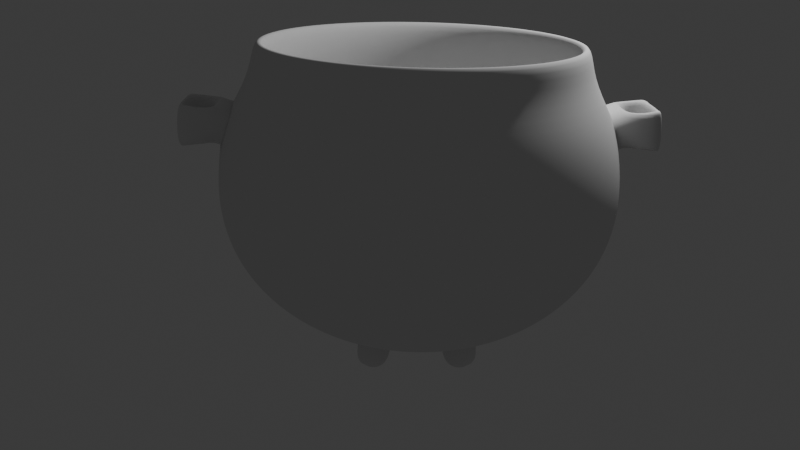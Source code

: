 # Source: Cauldron.blend  (saved by Blender 4.5.88; exported with 4.5.12 LTS)
import bpy
from mathutils import Matrix  # noqa: F401  (used for matrix-valued properties, if any)

bpy.ops.wm.read_factory_settings(use_empty=True)
scene = bpy.context.scene
scene.name = 'Scene'

# ---- collections
col_collection = bpy.data.collections.new('Collection'); scene.collection.children.link(col_collection)

# ---- world
world_world = bpy.data.worlds.new('World'); scene.world = world_world
world_world.use_nodes = True; world_world.node_tree.nodes.clear()
_N = world_world.node_tree.nodes; _L = world_world.node_tree.links
n0 = _N.new('ShaderNodeOutputWorld'); n0.name = 'World Output'; n0.location = (200, 100)
n1 = _N.new('ShaderNodeBackground'); n1.name = 'Background'; n1.location = (-200, 100)
n1.inputs[0].default_value = (0.05088, 0.05088, 0.05088, 1.0)
_L.new(n1.outputs[0], n0.inputs[0])
n0.is_active_output = True
world_world.color = (0.05088, 0.05088, 0.05088)
world_world.sun_shadow_jitter_overblur = 0.0

# ---- cameras
cam_camera = bpy.data.cameras.new('Camera')
cam_camera.clip_end = 100.0
cam_camera.ortho_scale = 7.314

# ---- lights
light_light = bpy.data.lights.new('Light', 'POINT')
light_light.energy = 1000.0
light_light.shadow_soft_size = 0.1

# ---- meshes
me_sphere_001 = bpy.data.meshes.new('Sphere.001')
me_sphere_001.from_pydata([(0.0, 0.8315, 0.3872), (0.0, 0.9808, 0.02781), (0.0, 1.0, -0.1602), (0.0, 0.9808, -0.3379), (0.0, 0.8315, -0.6376), (-2.493e-08, -0.8159, 0.5387), (-1.043e-07, -0.8315, 0.3872), (2.98e-08, -0.9239, 0.2143), (-1.341e-07, -0.9808, 0.02781), (-3.278e-07, -1.0, -0.1602), (-1.341e-07, -0.9808, -0.3379), (2.98e-08, -0.9239, -0.4973), (-1.043e-07, -0.8315, -0.6376), (-1.49e-08, -0.7071, -0.7586), (-9.686e-08, -0.5556, -0.8559), (-5.215e-08, -0.3827, -0.9235), (-7.451e-09, -0.1951, -0.96), (-0.1592, -0.8002, 0.5387), (-0.1622, -0.8155, 0.3872), (-0.1802, -0.9061, 0.2143), (-0.1913, -0.9619, 0.02781), (-0.1951, -0.9808, -0.1602), (-0.1913, -0.9619, -0.3379), (-0.1802, -0.9061, -0.4973), (-0.1622, -0.8155, -0.6376), (-0.1379, -0.6935, -0.7586), (-0.1084, -0.5449, -0.8559), (-0.07466, -0.3753, -0.9235), (-0.03806, -0.1913, -0.96), (-0.3122, -0.7538, 0.5387), (-0.3182, -0.7682, 0.3872), (-0.3536, -0.8536, 0.2143), (-0.3753, -0.9061, 0.02781), (-0.3827, -0.9239, -0.1602), (-0.3753, -0.9061, -0.3379), (-0.3536, -0.8536, -0.4973), (-0.3182, -0.7682, -0.6376), (-0.2706, -0.6533, -0.7586), (-0.2126, -0.5133, -0.8559), (-0.1464, -0.3536, -0.9235), (-0.07466, -0.1802, -0.96), (-0.4533, -0.6784, 0.5387), (-0.4619, -0.6913, 0.3872), (-0.5133, -0.7682, 0.2143), (-0.5449, -0.8155, 0.02781), (-0.5556, -0.8315, -0.1602), (-0.5449, -0.8155, -0.3379), (-0.5133, -0.7682, -0.4973), (-0.4619, -0.6913, -0.6376), (-0.3928, -0.5879, -0.7586), (-0.3087, -0.4619, -0.8559), (-0.2126, -0.3182, -0.9235), (-0.1084, -0.1622, -0.96), (-0.5769, -0.5769, 0.5387), (-0.5879, -0.5879, 0.3872), (-0.6533, -0.6533, 0.2143), (-0.6935, -0.6935, 0.02781), (-0.7071, -0.7071, -0.1602), (-0.6935, -0.6935, -0.3379), (-0.6533, -0.6533, -0.4973), (-0.5879, -0.5879, -0.6376), (-0.5, -0.5, -0.7586), (-0.3928, -0.3928, -0.8559), (-0.2706, -0.2706, -0.9235), (-0.1379, -0.1379, -0.96), (0.0, 0.0, -0.9642), (-0.6784, -0.4533, 0.5387), (-0.6913, -0.4619, 0.3872), (-0.7682, -0.5133, 0.2143), (-0.8155, -0.5449, 0.02781), (-0.8315, -0.5556, -0.1602), (-0.8155, -0.5449, -0.3379), (-0.7682, -0.5133, -0.4973), (-0.6913, -0.4619, -0.6376), (-0.5879, -0.3928, -0.7586), (-0.4619, -0.3087, -0.8559), (-0.3182, -0.2126, -0.9235), (-0.1622, -0.1084, -0.96), (-0.7538, -0.3122, 0.5387), (-0.7682, -0.3182, 0.3872), (-0.8536, -0.3536, 0.2143), (-0.9061, -0.3753, 0.02781), (-0.9239, -0.3827, -0.1602), (-0.9061, -0.3753, -0.3379), (-0.8536, -0.3536, -0.4973), (-0.7682, -0.3182, -0.6376), (-0.6533, -0.2706, -0.7586), (-0.5133, -0.2126, -0.8559), (-0.3536, -0.1464, -0.9235), (-0.1802, -0.07466, -0.96), (-0.8002, -0.1592, 0.5387), (-0.8155, -0.1622, 0.3872), (-0.9061, -0.1802, 0.2143), (-0.9619, -0.1913, 0.02781), (-0.9808, -0.1951, -0.1602), (-0.9619, -0.1913, -0.3379), (-0.9061, -0.1802, -0.4973), (-0.8155, -0.1622, -0.6376), (-0.6935, -0.1379, -0.7586), (-0.5449, -0.1084, -0.8559), (-0.3753, -0.07466, -0.9235), (-0.1913, -0.03806, -0.96), (-0.8159, 3.219e-08, 0.5387), (-0.8315, 1.639e-07, 0.3872), (-0.9239, 1.49e-08, 0.2143), (-0.9808, 2.682e-07, 0.02781), (-1.0, 4.47e-07, -0.1602), (-0.9808, 2.682e-07, -0.3379), (-0.9239, 1.49e-08, -0.4973), (-0.8315, 1.639e-07, -0.6376), (-0.7071, 2.98e-08, -0.7586), (-0.5556, 1.49e-07, -0.8559), (-0.3827, 5.215e-08, -0.9235), (-0.1951, 1.863e-08, -0.96), (-0.8002, 0.1592, 0.5387), (-0.8155, 0.1622, 0.3872), (-0.9061, 0.1802, 0.2143), (-0.9619, 0.1913, 0.02781), (-0.9808, 0.1951, -0.1602), (-0.9619, 0.1913, -0.3379), (-0.9061, 0.1802, -0.4973), (-0.8155, 0.1622, -0.6376), (-0.6935, 0.1379, -0.7586), (-0.5449, 0.1084, -0.8559), (-0.3753, 0.07466, -0.9235), (-0.1913, 0.03806, -0.96), (-0.7538, 0.3122, 0.5387), (-0.7682, 0.3182, 0.3872), (-0.8536, 0.3536, 0.2143), (-0.9061, 0.3753, 0.02781), (-0.9239, 0.3827, -0.1602), (-0.9061, 0.3753, -0.3379), (-0.8536, 0.3536, -0.4973), (-0.7682, 0.3182, -0.6376), (-0.6533, 0.2706, -0.7586), (-0.5133, 0.2126, -0.8559), (-0.3536, 0.1464, -0.9235), (-0.1802, 0.07466, -0.96), (-0.6784, 0.4533, 0.5387), (-0.6913, 0.4619, 0.3872), (-0.7682, 0.5133, 0.2143), (-0.8155, 0.5449, 0.02781), (-0.8315, 0.5556, -0.1602), (-0.8155, 0.5449, -0.3379), (-0.7682, 0.5133, -0.4973), (-0.6913, 0.4619, -0.6376), (-0.5879, 0.3928, -0.7586), (-0.4619, 0.3087, -0.8559), (-0.3182, 0.2126, -0.9235), (-0.1622, 0.1084, -0.96), (-0.5769, 0.5769, 0.5387), (-0.5879, 0.5879, 0.3872), (-0.6533, 0.6533, 0.2143), (-0.6935, 0.6935, 0.02781), (-0.7071, 0.7071, -0.1602), (-0.6935, 0.6935, -0.3379), (-0.6533, 0.6533, -0.4973), (-0.5879, 0.5879, -0.6376), (-0.5, 0.5, -0.7586), (-0.3928, 0.3928, -0.8559), (-0.2706, 0.2706, -0.9235), (-0.1379, 0.1379, -0.96), (-0.4533, 0.6784, 0.5387), (-0.4619, 0.6913, 0.3872), (-0.5133, 0.7682, 0.2143), (-0.5449, 0.8155, 0.02781), (-0.5556, 0.8315, -0.1602), (-0.5449, 0.8155, -0.3379), (-0.5133, 0.7682, -0.4973), (-0.4619, 0.6913, -0.6376), (-0.3928, 0.5879, -0.7586), (-0.3087, 0.4619, -0.8559), (-0.2126, 0.3182, -0.9235), (-0.1084, 0.1622, -0.96), (-0.3122, 0.7538, 0.5387), (-0.3182, 0.7682, 0.3872), (-0.3536, 0.8536, 0.2143), (-0.3753, 0.9061, 0.02781), (-0.3827, 0.9239, -0.1602), (-0.3753, 0.9061, -0.3379), (-0.3536, 0.8536, -0.4973), (-0.3182, 0.7682, -0.6376), (-0.2706, 0.6533, -0.7586), (-0.2126, 0.5133, -0.8559), (-0.1464, 0.3536, -0.9235), (-0.07466, 0.1802, -0.96), (-0.1592, 0.8002, 0.5387), (-0.1622, 0.8155, 0.3872), (-0.1802, 0.9061, 0.2143), (-0.1913, 0.9619, 0.02781), (-0.1951, 0.9808, -0.1602), (-0.1913, 0.9619, -0.3379), (-0.1802, 0.9061, -0.4973), (-0.1622, 0.8155, -0.6376), (-0.1379, 0.6935, -0.7586), (-0.1084, 0.5449, -0.8559), (-0.07466, 0.3753, -0.9235), (-0.03806, 0.1913, -0.96), (9.542e-08, 0.8159, 0.5387), (5.96e-08, 0.9239, 0.2143), (5.96e-08, 0.9239, -0.4973), (8.941e-08, 0.7071, -0.7586), (2.161e-07, 0.5556, -0.8559), (6.706e-08, 0.3827, -0.9235), (1.49e-08, 0.1951, -0.96), (-0.9956, -0.1431, 0.2292), (-1.051, -0.1542, 0.04096), (-1.01, 3.7e-08, 0.2298), (-1.029, 2.842e-07, 0.04262), (-0.9956, 0.1431, 0.2292), (-1.051, 0.1542, 0.04096), (-1.133, -0.1431, 0.2338), (-1.136, -0.1542, 0.04087), (-1.146, 3.059e-08, 0.2294), (-1.188, 2.852e-07, 0.03509), (-1.133, 0.1431, 0.2338), (-1.136, 0.1542, 0.04087), (-0.9724, 3.086e-08, 0.2291), (-0.9547, -0.1802, 0.2291), (-1.067, 2.958e-07, 0.04149), (-1.01, -0.1913, 0.04262), (-0.9547, 0.1802, 0.2291), (-1.01, 0.1913, 0.04262), (-1.184, 3.073e-08, 0.23), (-1.151, 2.736e-07, 0.03622), (-1.17, -0.1404, 0.2338), (-1.127, -0.1802, 0.2338), (-1.14, -0.1507, 0.234), (-1.13, -0.1913, 0.04081), (-1.174, -0.1515, 0.03914), (-1.143, -0.1617, 0.04074), (-1.127, 0.1802, 0.2338), (-1.17, 0.1404, 0.2338), (-1.14, 0.1507, 0.234), (-1.174, 0.1515, 0.03914), (-1.13, 0.1913, 0.04081), (-1.143, 0.1617, 0.04074), (-0.2326, -0.3182, -1.069), (-0.1284, -0.1622, -1.106), (-0.2906, -0.2706, -1.069), (-0.158, -0.1379, -1.106), (-0.3382, -0.2126, -1.069), (-0.1822, -0.1084, -1.106), (-0.3382, 0.2126, -1.069), (-0.1822, 0.1084, -1.106), (-0.2906, 0.2706, -1.069), (-0.158, 0.1379, -1.106), (-0.2326, 0.3182, -1.069), (-0.1284, 0.1622, -1.106)], [], [(12, 11, 23, 24), (13, 12, 24, 25), (6, 5, 17, 18), (14, 13, 25, 26), (7, 6, 18, 19), (15, 14, 26, 27), (8, 7, 19, 20), (16, 15, 27, 28), (9, 8, 20, 21), (65, 16, 28), (10, 9, 21, 22), (11, 10, 22, 23), (28, 27, 39, 40), (21, 20, 32, 33), (65, 28, 40), (22, 21, 33, 34), (23, 22, 34, 35), (24, 23, 35, 36), (25, 24, 36, 37), (18, 17, 29, 30), (26, 25, 37, 38), (19, 18, 30, 31), (27, 26, 38, 39), (20, 19, 31, 32), (37, 36, 48, 49), (30, 29, 41, 42), (38, 37, 49, 50), (31, 30, 42, 43), (39, 38, 50, 51), (32, 31, 43, 44), (40, 39, 51, 52), (33, 32, 44, 45), (65, 40, 52), (34, 33, 45, 46), (35, 34, 46, 47), (36, 35, 47, 48), (65, 52, 64), (46, 45, 57, 58), (47, 46, 58, 59), (48, 47, 59, 60), (49, 48, 60, 61), (42, 41, 53, 54), (50, 49, 61, 62), (43, 42, 54, 55), (51, 50, 62, 63), (44, 43, 55, 56), (161, 149, 244, 246), (45, 44, 56, 57), (54, 53, 66, 67), (62, 61, 74, 75), (55, 54, 67, 68), (63, 62, 75, 76), (56, 55, 68, 69), (52, 51, 237, 238), (57, 56, 69, 70), (65, 64, 77), (58, 57, 70, 71), (59, 58, 71, 72), (60, 59, 72, 73), (61, 60, 73, 74), (71, 70, 82, 83), (72, 71, 83, 84), (73, 72, 84, 85), (74, 73, 85, 86), (67, 66, 78, 79), (75, 74, 86, 87), (68, 67, 79, 80), (76, 75, 87, 88), (69, 68, 80, 81), (77, 76, 88, 89), (70, 69, 81, 82), (65, 77, 89), (87, 86, 98, 99), (80, 79, 91, 92), (88, 87, 99, 100), (81, 80, 92, 93), (89, 88, 100, 101), (82, 81, 93, 94), (65, 89, 101), (83, 82, 94, 95), (84, 83, 95, 96), (85, 84, 96, 97), (86, 85, 97, 98), (79, 78, 90, 91), (96, 95, 107, 108), (97, 96, 108, 109), (98, 97, 109, 110), (91, 90, 102, 103), (99, 98, 110, 111), (92, 91, 103, 104), (100, 99, 111, 112), (92, 104, 217, 218), (101, 100, 112, 113), (94, 93, 105, 106), (65, 101, 113), (95, 94, 106, 107), (104, 103, 115, 116), (112, 111, 123, 124), (105, 93, 220, 208), (113, 112, 124, 125), (106, 105, 117, 118), (65, 113, 125), (107, 106, 118, 119), (108, 107, 119, 120), (109, 108, 120, 121), (110, 109, 121, 122), (103, 102, 114, 115), (111, 110, 122, 123), (120, 119, 131, 132), (121, 120, 132, 133), (122, 121, 133, 134), (115, 114, 126, 127), (123, 122, 134, 135), (116, 115, 127, 128), (124, 123, 135, 136), (117, 116, 128, 129), (125, 124, 136, 137), (118, 117, 129, 130), (65, 125, 137), (119, 118, 130, 131), (136, 135, 147, 148), (129, 128, 140, 141), (137, 136, 148, 149), (130, 129, 141, 142), (65, 137, 149), (131, 130, 142, 143), (132, 131, 143, 144), (133, 132, 144, 145), (134, 133, 145, 146), (127, 126, 138, 139), (135, 134, 146, 147), (128, 127, 139, 140), (145, 144, 156, 157), (146, 145, 157, 158), (139, 138, 150, 151), (147, 146, 158, 159), (140, 139, 151, 152), (148, 147, 159, 160), (141, 140, 152, 153), (172, 173, 248, 247), (142, 141, 153, 154), (65, 149, 161), (143, 142, 154, 155), (144, 143, 155, 156), (76, 77, 242, 241), (154, 153, 165, 166), (65, 161, 173), (155, 154, 166, 167), (156, 155, 167, 168), (157, 156, 168, 169), (158, 157, 169, 170), (151, 150, 162, 163), (159, 158, 170, 171), (152, 151, 163, 164), (160, 159, 171, 172), (153, 152, 164, 165), (170, 169, 181, 182), (163, 162, 174, 175), (171, 170, 182, 183), (164, 163, 175, 176), (172, 171, 183, 184), (165, 164, 176, 177), (173, 172, 184, 185), (166, 165, 177, 178), (65, 173, 185), (167, 166, 178, 179), (168, 167, 179, 180), (169, 168, 180, 181), (178, 177, 189, 190), (65, 185, 197), (179, 178, 190, 191), (180, 179, 191, 192), (181, 180, 192, 193), (182, 181, 193, 194), (175, 174, 186, 187), (183, 182, 194, 195), (176, 175, 187, 188), (184, 183, 195, 196), (177, 176, 188, 189), (185, 184, 196, 197), (194, 193, 4, 201), (187, 186, 198, 0), (195, 194, 201, 202), (188, 187, 0, 199), (196, 195, 202, 203), (189, 188, 199, 1), (197, 196, 203, 204), (190, 189, 1, 2), (65, 197, 204), (191, 190, 2, 3), (192, 191, 3, 200), (193, 192, 200, 4), (117, 105, 208, 222), (116, 117, 222, 221), (104, 116, 221, 217), (93, 92, 218, 220), (207, 205, 218, 217), (206, 219, 208, 220), (209, 207, 217, 221), (219, 210, 222, 208), (210, 209, 215, 216), (207, 209, 210, 219), (205, 207, 219, 206), (205, 206, 212, 211), (211, 212, 224, 213), (213, 224, 216, 215), (104, 92, 93, 105, 117, 116), (225, 226, 227), (228, 229, 230), (231, 232, 233), (234, 235, 236), (225, 229, 228, 226), (231, 235, 234, 232), (220, 218, 226, 228), (229, 225, 223, 214), (205, 211, 227, 226, 218), (211, 213, 223, 225, 227), (212, 206, 220, 228, 230), (224, 212, 230, 229, 214), (214, 223, 232, 234), (213, 215, 233, 232, 223), (221, 222, 235, 231), (215, 209, 221, 231, 233), (210, 216, 236, 235, 222), (216, 224, 214, 234, 236), (238, 237, 239, 240), (240, 239, 241, 242), (244, 243, 245, 246), (246, 245, 247, 248), (77, 64, 240, 242), (173, 161, 246, 248), (51, 63, 239, 237), (64, 52, 238, 240), (149, 148, 243, 244), (160, 172, 247, 245), (148, 160, 245, 243), (63, 76, 241, 239), (63, 51, 52, 64, 77, 76), (160, 148, 149, 161, 173, 172)])
me_sphere_001.polygons.foreach_set('use_smooth', [1, 1, 1, 1, 1, 1, 1, 1, 1, 1, 1, 1, 1, 1, 1, 1, 1, 1, 1, 1, 1, 1, 1, 1, 1, 1, 1, 1, 1, 1, 1, 1, 1, 1, 1, 1, 1, 1, 1, 1, 1, 1, 1, 1, 1, 1, 1, 1, 1, 1, 1, 1, 1, 1, 1, 1, 1, 1, 1, 1, 1, 1, 1, 1, 1, 1, 1, 1, 1, 1, 1, 1, 1, 1, 1, 1, 1, 1, 1, 1, 1, 1, 1, 1, 1, 1, 1, 1, 1, 1, 1, 1, 1, 1, 1, 1, 1, 1, 1, 1, 1, 1, 1, 1, 1, 1, 1, 1, 1, 1, 1, 1, 1, 1, 1, 1, 1, 1, 1, 1, 1, 1, 1, 1, 1, 1, 1, 1, 1, 1, 1, 1, 1, 1, 1, 1, 1, 1, 1, 1, 1, 1, 1, 1, 1, 1, 1, 1, 1, 1, 1, 1, 1, 1, 1, 1, 1, 1, 1, 1, 1, 1, 1, 1, 1, 1, 1, 1, 1, 1, 1, 1, 1, 1, 1, 1, 1, 1, 1, 1, 1, 1, 1, 1, 1, 1, 1, 1, 1, 1, 1, 1, 1, 1, 1, 1, 1, 1, 1, 1, 1, 1, 1, 1, 1, 1, 1, 1, 1, 1, 1, 1, 1, 1, 1, 1, 1, 1, 1, 1, 1, 1, 1, 1, 1, 1, 1, 1, 1, 1, 1, 1, 1, 1, 1, 1, 1, 0, 0])
_uv = me_sphere_001.uv_layers.new(name='UVMap')
_uv.uv.foreach_set('vector', [0.25, 0.3125, 0.25, 0.375, 0.2188, 0.375, 0.2188, 0.3125, 0.25, 0.25, 0.25, 0.3125, 0.2188, 0.3125, 0.2188, 0.25, 0.25, 0.6875, 0.25, 0.75, 0.2188, 0.75, 0.2188, 0.6875, 0.25, 0.1875, 0.25, 0.25, 0.2188, 0.25, 0.2188, 0.1875, 0.25, 0.625, 0.25, 0.6875, 0.2188, 0.6875, 0.2188, 0.625, 0.25, 0.125, 0.25, 0.1875, 0.2188, 0.1875, 0.2188, 0.125, 0.25, 0.5625, 0.25, 0.625, 0.2188, 0.625, 0.2188, 0.5625, 0.25, 0.0625, 0.25, 0.125, 0.2188, 0.125, 0.2188, 0.0625, 0.25, 0.5, 0.25, 0.5625, 0.2188, 0.5625, 0.2187, 0.5, 0.2344, 0.0, 0.25, 0.0625, 0.2188, 0.0625, 0.25, 0.4375, 0.25, 0.5, 0.2187, 0.5, 0.2188, 0.4375, 0.25, 0.375, 0.25, 0.4375, 0.2188, 0.4375, 0.2188, 0.375, 0.2188, 0.0625, 0.2188, 0.125, 0.1875, 0.125, 0.1875, 0.0625, 0.2187, 0.5, 0.2188, 0.5625, 0.1875, 0.5625, 0.1875, 0.5, 0.2031, 0.0, 0.2188, 0.0625, 0.1875, 0.0625, 0.2188, 0.4375, 0.2187, 0.5, 0.1875, 0.5, 0.1875, 0.4375, 0.2188, 0.375, 0.2188, 0.4375, 0.1875, 0.4375, 0.1875, 0.375, 0.2188, 0.3125, 0.2188, 0.375, 0.1875, 0.375, 0.1875, 0.3125, 0.2188, 0.25, 0.2188, 0.3125, 0.1875, 0.3125, 0.1875, 0.25, 0.2188, 0.6875, 0.2188, 0.75, 0.1875, 0.75, 0.1875, 0.6875, 0.2188, 0.1875, 0.2188, 0.25, 0.1875, 0.25, 0.1875, 0.1875, 0.2188, 0.625, 0.2188, 0.6875, 0.1875, 0.6875, 0.1875, 0.625, 0.2188, 0.125, 0.2188, 0.1875, 0.1875, 0.1875, 0.1875, 0.125, 0.2188, 0.5625, 0.2188, 0.625, 0.1875, 0.625, 0.1875, 0.5625, 0.1875, 0.25, 0.1875, 0.3125, 0.1562, 0.3125, 0.1562, 0.25, 0.1875, 0.6875, 0.1875, 0.75, 0.1562, 0.75, 0.1562, 0.6875, 0.1875, 0.1875, 0.1875, 0.25, 0.1562, 0.25, 0.1562, 0.1875, 0.1875, 0.625, 0.1875, 0.6875, 0.1562, 0.6875, 0.1563, 0.625, 0.1875, 0.125, 0.1875, 0.1875, 0.1562, 0.1875, 0.1562, 0.125, 0.1875, 0.5625, 0.1875, 0.625, 0.1563, 0.625, 0.1562, 0.5625, 0.1875, 0.0625, 0.1875, 0.125, 0.1562, 0.125, 0.1563, 0.0625, 0.1875, 0.5, 0.1875, 0.5625, 0.1562, 0.5625, 0.1562, 0.5, 0.1719, 0.0, 0.1875, 0.0625, 0.1563, 0.0625, 0.1875, 0.4375, 0.1875, 0.5, 0.1562, 0.5, 0.1562, 0.4375, 0.1875, 0.375, 0.1875, 0.4375, 0.1562, 0.4375, 0.1563, 0.375, 0.1875, 0.3125, 0.1875, 0.375, 0.1563, 0.375, 0.1562, 0.3125, 0.1406, 0.0, 0.1563, 0.0625, 0.125, 0.0625, 0.1562, 0.4375, 0.1562, 0.5, 0.125, 0.5, 0.125, 0.4375, 0.1563, 0.375, 0.1562, 0.4375, 0.125, 0.4375, 0.125, 0.375, 0.1562, 0.3125, 0.1563, 0.375, 0.125, 0.375, 0.125, 0.3125, 0.1562, 0.25, 0.1562, 0.3125, 0.125, 0.3125, 0.125, 0.25, 0.1562, 0.6875, 0.1562, 0.75, 0.125, 0.75, 0.125, 0.6875, 0.1562, 0.1875, 0.1562, 0.25, 0.125, 0.25, 0.125, 0.1875, 0.1563, 0.625, 0.1562, 0.6875, 0.125, 0.6875, 0.125, 0.625, 0.1562, 0.125, 0.1562, 0.1875, 0.125, 0.1875, 0.125, 0.125, 0.1562, 0.5625, 0.1563, 0.625, 0.125, 0.625, 0.125, 0.5625, 0.875, 0.0625, 0.9062, 0.0625, 0.9062, 0.0625, 0.875, 0.0625, 0.1562, 0.5, 0.1562, 0.5625, 0.125, 0.5625, 0.125, 0.5, 0.125, 0.6875, 0.125, 0.75, 0.09375, 0.75, 0.09375, 0.6875, 0.125, 0.1875, 0.125, 0.25, 0.09375, 0.25, 0.09375, 0.1875, 0.125, 0.625, 0.125, 0.6875, 0.09375, 0.6875, 0.09375, 0.625, 0.125, 0.125, 0.125, 0.1875, 0.09375, 0.1875, 0.09375, 0.125, 0.125, 0.5625, 0.125, 0.625, 0.09375, 0.625, 0.09375, 0.5625, 0.1563, 0.0625, 0.1562, 0.125, 0.1562, 0.125, 0.1563, 0.0625, 0.125, 0.5, 0.125, 0.5625, 0.09375, 0.5625, 0.09375, 0.5, 0.1094, 0.0, 0.125, 0.0625, 0.09375, 0.0625, 0.125, 0.4375, 0.125, 0.5, 0.09375, 0.5, 0.09375, 0.4375, 0.125, 0.375, 0.125, 0.4375, 0.09375, 0.4375, 0.09375, 0.375, 0.125, 0.3125, 0.125, 0.375, 0.09375, 0.375, 0.09375, 0.3125, 0.125, 0.25, 0.125, 0.3125, 0.09375, 0.3125, 0.09375, 0.25, 0.09375, 0.4375, 0.09375, 0.5, 0.0625, 0.5, 0.0625, 0.4375, 0.09375, 0.375, 0.09375, 0.4375, 0.0625, 0.4375, 0.0625, 0.375, 0.09375, 0.3125, 0.09375, 0.375, 0.0625, 0.375, 0.0625, 0.3125, 0.09375, 0.25, 0.09375, 0.3125, 0.0625, 0.3125, 0.0625, 0.25, 0.09375, 0.6875, 0.09375, 0.75, 0.0625, 0.75, 0.0625, 0.6875, 0.09375, 0.1875, 0.09375, 0.25, 0.0625, 0.25, 0.0625, 0.1875, 0.09375, 0.625, 0.09375, 0.6875, 0.0625, 0.6875, 0.0625, 0.625, 0.09375, 0.125, 0.09375, 0.1875, 0.0625, 0.1875, 0.0625, 0.125, 0.09375, 0.5625, 0.09375, 0.625, 0.0625, 0.625, 0.0625, 0.5625, 0.09375, 0.0625, 0.09375, 0.125, 0.0625, 0.125, 0.0625, 0.0625, 0.09375, 0.5, 0.09375, 0.5625, 0.0625, 0.5625, 0.0625, 0.5, 0.07812, 0.0, 0.09375, 0.0625, 0.0625, 0.0625, 0.0625, 0.1875, 0.0625, 0.25, 0.03125, 0.25, 0.03125, 0.1875, 0.0625, 0.625, 0.0625, 0.6875, 0.03125, 0.6875, 0.03125, 0.625, 0.0625, 0.125, 0.0625, 0.1875, 0.03125, 0.1875, 0.03125, 0.125, 0.0625, 0.5625, 0.0625, 0.625, 0.03125, 0.625, 0.03125, 0.5625, 0.0625, 0.0625, 0.0625, 0.125, 0.03125, 0.125, 0.03125, 0.0625, 0.0625, 0.5, 0.0625, 0.5625, 0.03125, 0.5625, 0.03125, 0.5, 0.04687, 0.0, 0.0625, 0.0625, 0.03125, 0.0625, 0.0625, 0.4375, 0.0625, 0.5, 0.03125, 0.5, 0.03125, 0.4375, 0.0625, 0.375, 0.0625, 0.4375, 0.03125, 0.4375, 0.03125, 0.375, 0.0625, 0.3125, 0.0625, 0.375, 0.03125, 0.375, 0.03125, 0.3125, 0.0625, 0.25, 0.0625, 0.3125, 0.03125, 0.3125, 0.03125, 0.25, 0.0625, 0.6875, 0.0625, 0.75, 0.03125, 0.75, 0.03125, 0.6875, 0.03125, 0.375, 0.03125, 0.4375, 0.0, 0.4375, 0.0, 0.375, 0.03125, 0.3125, 0.03125, 0.375, 0.0, 0.375, 0.0, 0.3125, 0.03125, 0.25, 0.03125, 0.3125, 0.0, 0.3125, 0.0, 0.25, 0.03125, 0.6875, 0.03125, 0.75, 0.0, 0.75, 0.0, 0.6875, 0.03125, 0.1875, 0.03125, 0.25, 0.0, 0.25, 0.0, 0.1875, 0.03125, 0.625, 0.03125, 0.6875, 0.0, 0.6875, 0.0, 0.625, 0.03125, 0.125, 0.03125, 0.1875, 0.0, 0.1875, 0.0, 0.125, 0.03125, 0.625, 0.0, 0.625, 0.0, 0.625, 0.03125, 0.625, 0.03125, 0.0625, 0.03125, 0.125, 0.0, 0.125, 0.0, 0.0625, 0.03125, 0.5, 0.03125, 0.5625, 0.0, 0.5625, 0.0, 0.5, 0.01562, 0.0, 0.03125, 0.0625, 0.0, 0.0625, 0.03125, 0.4375, 0.03125, 0.5, 0.0, 0.5, 0.0, 0.4375, 1.0, 0.625, 1.0, 0.6875, 0.9687, 0.6875, 0.9688, 0.625, 1.0, 0.125, 1.0, 0.1875, 0.9687, 0.1875, 0.9687, 0.125, 0.0, 0.5625, 0.03125, 0.5625, 0.03125, 0.5625, 0.0, 0.5625, 1.0, 0.0625, 1.0, 0.125, 0.9687, 0.125, 0.9688, 0.0625, 1.0, 0.5, 1.0, 0.5625, 0.9687, 0.5625, 0.9687, 0.5, 0.9844, 0.0, 1.0, 0.0625, 0.9688, 0.0625, 1.0, 0.4375, 1.0, 0.5, 0.9687, 0.5, 0.9687, 0.4375, 1.0, 0.375, 1.0, 0.4375, 0.9687, 0.4375, 0.9688, 0.375, 1.0, 0.3125, 1.0, 0.375, 0.9688, 0.375, 0.9687, 0.3125, 1.0, 0.25, 1.0, 0.3125, 0.9687, 0.3125, 0.9688, 0.25, 1.0, 0.6875, 1.0, 0.75, 0.9688, 0.75, 0.9687, 0.6875, 1.0, 0.1875, 1.0, 0.25, 0.9688, 0.25, 0.9687, 0.1875, 0.9688, 0.375, 0.9687, 0.4375, 0.9375, 0.4375, 0.9375, 0.375, 0.9687, 0.3125, 0.9688, 0.375, 0.9375, 0.375, 0.9375, 0.3125, 0.9688, 0.25, 0.9687, 0.3125, 0.9375, 0.3125, 0.9375, 0.25, 0.9687, 0.6875, 0.9688, 0.75, 0.9375, 0.75, 0.9375, 0.6875, 0.9687, 0.1875, 0.9688, 0.25, 0.9375, 0.25, 0.9375, 0.1875, 0.9688, 0.625, 0.9687, 0.6875, 0.9375, 0.6875, 0.9375, 0.625, 0.9687, 0.125, 0.9687, 0.1875, 0.9375, 0.1875, 0.9375, 0.125, 0.9687, 0.5625, 0.9688, 0.625, 0.9375, 0.625, 0.9375, 0.5625, 0.9688, 0.0625, 0.9687, 0.125, 0.9375, 0.125, 0.9375, 0.0625, 0.9687, 0.5, 0.9687, 0.5625, 0.9375, 0.5625, 0.9375, 0.5, 0.9531, 0.0, 0.9688, 0.0625, 0.9375, 0.0625, 0.9687, 0.4375, 0.9687, 0.5, 0.9375, 0.5, 0.9375, 0.4375, 0.9375, 0.125, 0.9375, 0.1875, 0.9062, 0.1875, 0.9062, 0.125, 0.9375, 0.5625, 0.9375, 0.625, 0.9062, 0.625, 0.9062, 0.5625, 0.9375, 0.0625, 0.9375, 0.125, 0.9062, 0.125, 0.9062, 0.0625, 0.9375, 0.5, 0.9375, 0.5625, 0.9062, 0.5625, 0.9062, 0.5, 0.9219, 0.0, 0.9375, 0.0625, 0.9062, 0.0625, 0.9375, 0.4375, 0.9375, 0.5, 0.9062, 0.5, 0.9062, 0.4375, 0.9375, 0.375, 0.9375, 0.4375, 0.9062, 0.4375, 0.9062, 0.375, 0.9375, 0.3125, 0.9375, 0.375, 0.9062, 0.375, 0.9062, 0.3125, 0.9375, 0.25, 0.9375, 0.3125, 0.9062, 0.3125, 0.9062, 0.25, 0.9375, 0.6875, 0.9375, 0.75, 0.9062, 0.75, 0.9062, 0.6875, 0.9375, 0.1875, 0.9375, 0.25, 0.9062, 0.25, 0.9062, 0.1875, 0.9375, 0.625, 0.9375, 0.6875, 0.9062, 0.6875, 0.9062, 0.625, 0.9062, 0.3125, 0.9062, 0.375, 0.875, 0.375, 0.875, 0.3125, 0.9062, 0.25, 0.9062, 0.3125, 0.875, 0.3125, 0.875, 0.25, 0.9062, 0.6875, 0.9062, 0.75, 0.875, 0.75, 0.875, 0.6875, 0.9062, 0.1875, 0.9062, 0.25, 0.875, 0.25, 0.875, 0.1875, 0.9062, 0.625, 0.9062, 0.6875, 0.875, 0.6875, 0.875, 0.625, 0.9062, 0.125, 0.9062, 0.1875, 0.875, 0.1875, 0.875, 0.125, 0.9062, 0.5625, 0.9062, 0.625, 0.875, 0.625, 0.875, 0.5625, 0.8438, 0.125, 0.8438, 0.0625, 0.8438, 0.0625, 0.8438, 0.125, 0.9062, 0.5, 0.9062, 0.5625, 0.875, 0.5625, 0.875, 0.5, 0.8906, 0.0, 0.9062, 0.0625, 0.875, 0.0625, 0.9062, 0.4375, 0.9062, 0.5, 0.875, 0.5, 0.875, 0.4375, 0.9062, 0.375, 0.9062, 0.4375, 0.875, 0.4375, 0.875, 0.375, 0.09375, 0.125, 0.09375, 0.0625, 0.09375, 0.0625, 0.09375, 0.125, 0.875, 0.5, 0.875, 0.5625, 0.8437, 0.5625, 0.8437, 0.5, 0.8594, 0.0, 0.875, 0.0625, 0.8438, 0.0625, 0.875, 0.4375, 0.875, 0.5, 0.8437, 0.5, 0.8437, 0.4375, 0.875, 0.375, 0.875, 0.4375, 0.8437, 0.4375, 0.8438, 0.375, 0.875, 0.3125, 0.875, 0.375, 0.8438, 0.375, 0.8437, 0.3125, 0.875, 0.25, 0.875, 0.3125, 0.8437, 0.3125, 0.8438, 0.25, 0.875, 0.6875, 0.875, 0.75, 0.8438, 0.75, 0.8437, 0.6875, 0.875, 0.1875, 0.875, 0.25, 0.8438, 0.25, 0.8437, 0.1875, 0.875, 0.625, 0.875, 0.6875, 0.8437, 0.6875, 0.8438, 0.625, 0.875, 0.125, 0.875, 0.1875, 0.8437, 0.1875, 0.8438, 0.125, 0.875, 0.5625, 0.875, 0.625, 0.8438, 0.625, 0.8437, 0.5625, 0.8438, 0.25, 0.8437, 0.3125, 0.8125, 0.3125, 0.8125, 0.25, 0.8437, 0.6875, 0.8438, 0.75, 0.8125, 0.75, 0.8125, 0.6875, 0.8437, 0.1875, 0.8438, 0.25, 0.8125, 0.25, 0.8125, 0.1875, 0.8438, 0.625, 0.8437, 0.6875, 0.8125, 0.6875, 0.8125, 0.625, 0.8438, 0.125, 0.8437, 0.1875, 0.8125, 0.1875, 0.8125, 0.125, 0.8437, 0.5625, 0.8438, 0.625, 0.8125, 0.625, 0.8125, 0.5625, 0.8438, 0.0625, 0.8438, 0.125, 0.8125, 0.125, 0.8125, 0.0625, 0.8437, 0.5, 0.8437, 0.5625, 0.8125, 0.5625, 0.8125, 0.5, 0.8281, 0.0, 0.8438, 0.0625, 0.8125, 0.0625, 0.8437, 0.4375, 0.8437, 0.5, 0.8125, 0.5, 0.8125, 0.4375, 0.8438, 0.375, 0.8437, 0.4375, 0.8125, 0.4375, 0.8125, 0.375, 0.8437, 0.3125, 0.8438, 0.375, 0.8125, 0.375, 0.8125, 0.3125, 0.8125, 0.5, 0.8125, 0.5625, 0.7812, 0.5625, 0.7812, 0.5, 0.7969, 0.0, 0.8125, 0.0625, 0.7812, 0.0625, 0.8125, 0.4375, 0.8125, 0.5, 0.7812, 0.5, 0.7812, 0.4375, 0.8125, 0.375, 0.8125, 0.4375, 0.7812, 0.4375, 0.7812, 0.375, 0.8125, 0.3125, 0.8125, 0.375, 0.7812, 0.375, 0.7812, 0.3125, 0.8125, 0.25, 0.8125, 0.3125, 0.7812, 0.3125, 0.7812, 0.25, 0.8125, 0.6875, 0.8125, 0.75, 0.7812, 0.75, 0.7812, 0.6875, 0.8125, 0.1875, 0.8125, 0.25, 0.7812, 0.25, 0.7812, 0.1875, 0.8125, 0.625, 0.8125, 0.6875, 0.7812, 0.6875, 0.7812, 0.625, 0.8125, 0.125, 0.8125, 0.1875, 0.7812, 0.1875, 0.7812, 0.125, 0.8125, 0.5625, 0.8125, 0.625, 0.7812, 0.625, 0.7812, 0.5625, 0.8125, 0.0625, 0.8125, 0.125, 0.7812, 0.125, 0.7812, 0.0625, 0.7812, 0.25, 0.7812, 0.3125, 0.75, 0.3125, 0.75, 0.25, 0.7812, 0.6875, 0.7812, 0.75, 0.75, 0.75, 0.75, 0.6875, 0.7812, 0.1875, 0.7812, 0.25, 0.75, 0.25, 0.75, 0.1875, 0.7812, 0.625, 0.7812, 0.6875, 0.75, 0.6875, 0.75, 0.625, 0.7812, 0.125, 0.7812, 0.1875, 0.75, 0.1875, 0.75, 0.125, 0.7812, 0.5625, 0.7812, 0.625, 0.75, 0.625, 0.75, 0.5625, 0.7812, 0.0625, 0.7812, 0.125, 0.75, 0.125, 0.75, 0.0625, 0.7812, 0.5, 0.7812, 0.5625, 0.75, 0.5625, 0.75, 0.5, 0.7656, 0.0, 0.7812, 0.0625, 0.75, 0.0625, 0.7812, 0.4375, 0.7812, 0.5, 0.75, 0.5, 0.75, 0.4375, 0.7812, 0.375, 0.7812, 0.4375, 0.75, 0.4375, 0.75, 0.375, 0.7812, 0.3125, 0.7812, 0.375, 0.75, 0.375, 0.75, 0.3125, 0.9687, 0.5625, 1.0, 0.5625, 1.0, 0.5625, 0.9687, 0.5625, 0.9688, 0.625, 0.9687, 0.5625, 0.9687, 0.5625, 0.9688, 0.625, 1.0, 0.625, 0.9688, 0.625, 0.9688, 0.625, 1.0, 0.625, 0.03125, 0.5625, 0.03125, 0.625, 0.03125, 0.625, 0.03125, 0.5625, 1.233e-06, 0.625, 0.02482, 0.625, 0.03125, 0.625, 0.0, 0.625, 0.02519, 0.5625, 1.073e-06, 0.5625, 0.0, 0.5625, 0.03125, 0.5625, 0.9752, 0.625, 1.0, 0.625, 1.0, 0.625, 0.9688, 0.625, 1.0, 0.5625, 0.9748, 0.5625, 0.9687, 0.5625, 1.0, 0.5625, 0.9748, 0.5625, 0.9752, 0.625, 0.9752, 0.625, 0.9748, 0.5625, 1.0, 0.625, 0.9752, 0.625, 0.9748, 0.5625, 1.0, 0.5625, 0.02482, 0.625, 1.0, 0.625, 1.073e-06, 0.5625, 0.02519, 0.5625, 0.02482, 0.625, 0.02519, 0.5625, 0.02519, 0.5625, 0.02482, 0.625, 0.02482, 0.625, 0.02519, 0.5625, -1.078e-06, 0.5625, -1.228e-06, 0.625, -1.228e-06, 0.625, -1.078e-06, 0.5625, 0.9748, 0.5625, 0.9752, 0.625, 0.0, 0.0, 0.0, 0.0, 0.0, 0.0, 0.0, 0.0, 0.0, 0.0, 0.0, 0.0, 0.02435, 0.625, 0.03126, 0.625, 0.02612, 0.625, 0.03125, 0.5625, 0.0248, 0.5625, 0.02642, 0.5625, 0.9688, 0.625, 0.9756, 0.625, 0.9739, 0.625, 0.9753, 0.5625, 0.9687, 0.5625, 0.9736, 0.5625, 0.02435, 0.625, 0.0248, 0.5625, 0.03125, 0.5625, 0.03126, 0.625, 0.9688, 0.625, 0.9687, 0.5625, 0.9753, 0.5625, 0.9756, 0.625, 0.03125, 0.5625, 0.03125, 0.625, 0.03126, 0.625, 0.03125, 0.5625, 0.0248, 0.5625, 0.02435, 0.625, 0.0, 0.625, 0.0, 0.5625, 0.02482, 0.625, 0.02482, 0.625, 0.02612, 0.625, 0.03126, 0.625, 0.03125, 0.625, 0.02482, 0.625, -1.228e-06, 0.625, 0.0, 0.625, 0.02435, 0.625, 0.02612, 0.625, 0.02519, 0.5625, 0.02519, 0.5625, 0.03125, 0.5625, 0.03125, 0.5625, 0.02642, 0.5625, -1.078e-06, 0.5625, 0.02519, 0.5625, 0.02642, 0.5625, 0.0248, 0.5625, 0.0, 0.5625, 1.0, 0.5625, 1.0, 0.625, 0.9756, 0.625, 0.9753, 0.5625, 1.0, 0.625, 0.9752, 0.625, 0.9739, 0.625, 0.9756, 0.625, 1.0, 0.625, 0.9688, 0.625, 0.9687, 0.5625, 0.9687, 0.5625, 0.9688, 0.625, 0.9752, 0.625, 0.9752, 0.625, 0.9688, 0.625, 0.9688, 0.625, 0.9739, 0.625, 0.9748, 0.5625, 0.9748, 0.5625, 0.9736, 0.5625, 0.9687, 0.5625, 0.9687, 0.5625, 0.9748, 0.5625, 1.0, 0.5625, 1.0, 0.5625, 0.9753, 0.5625, 0.9736, 0.5625, 0.1563, 0.0625, 0.1562, 0.125, 0.125, 0.125, 0.125, 0.0625, 0.125, 0.0625, 0.125, 0.125, 0.09375, 0.125, 0.09375, 0.0625, 0.9062, 0.0625, 0.9062, 0.125, 0.875, 0.125, 0.875, 0.0625, 0.875, 0.0625, 0.875, 0.125, 0.8438, 0.125, 0.8438, 0.0625, 0.09375, 0.0625, 0.125, 0.0625, 0.125, 0.0625, 0.09375, 0.0625, 0.8438, 0.0625, 0.875, 0.0625, 0.875, 0.0625, 0.8438, 0.0625, 0.1562, 0.125, 0.125, 0.125, 0.125, 0.125, 0.1562, 0.125, 0.125, 0.0625, 0.1563, 0.0625, 0.1563, 0.0625, 0.125, 0.0625, 0.9062, 0.0625, 0.9062, 0.125, 0.9062, 0.125, 0.9062, 0.0625, 0.875, 0.125, 0.8438, 0.125, 0.8438, 0.125, 0.875, 0.125, 0.9062, 0.125, 0.875, 0.125, 0.875, 0.125, 0.9062, 0.125, 0.125, 0.125, 0.09375, 0.125, 0.09375, 0.125, 0.125, 0.125, 0.0, 0.0, 0.0, 0.0, 0.0, 0.0, 0.0, 0.0, 0.0, 0.0, 0.0, 0.0, 0.0, 0.0, 0.0, 0.0, 0.0, 0.0, 0.0, 0.0, 0.0, 0.0, 0.0, 0.0])
me_sphere_001.update()

# ---- objects
ob_light = bpy.data.objects.new('Light', light_light)
ob_camera = bpy.data.objects.new('Camera', cam_camera)
ob_sphere = bpy.data.objects.new('Sphere', me_sphere_001)

# ---- transforms, parenting, visibility, modifiers, constraints
ob_light.location = (4.076, 1.005, 5.904)
ob_light.rotation_euler = (0.6503, 0.05522, 1.866)
ob_light.lock_rotations_4d = False
ob_light.empty_display_type = 'ARROWS'
ob_light.color = (0.0, 0.0, 0.0, 0.0)
ob_light.lineart.crease_threshold = 0.0
ob_camera.location = (-0.9083, -16.28, 3.999)
ob_camera.rotation_euler = (1.271, -0.02093, -0.03654)
ob_camera.lock_rotations_4d = False
ob_camera.empty_display_type = 'ARROWS'
ob_camera.color = (0.0, 0.0, 0.0, 0.0)
ob_camera.display_type = 'WIRE'
ob_camera.lineart.crease_threshold = 0.0
ob_sphere.location = (0.06043, 8.896e-09, 0.1634)
ob_sphere.scale = (3.034, 3.034, 3.034)
_m = ob_sphere.modifiers.new('Mirror', 'MIRROR')
_m = ob_sphere.modifiers.new('Solidify', 'SOLIDIFY')
_m.thickness = 0.06
_m = ob_sphere.modifiers.new('Subdivision', 'SUBSURF')

# ---- collection membership
col_collection.objects.link(ob_light)
col_collection.objects.link(ob_camera)
col_collection.objects.link(ob_sphere)

# ---- scene / render settings (as saved in the file)
scene.camera = ob_camera
scene.frame_start = 1; scene.frame_end = 250; scene.frame_set(1)
scene.render.engine = 'BLENDER_EEVEE_NEXT'
bpy.context.view_layer.update()
